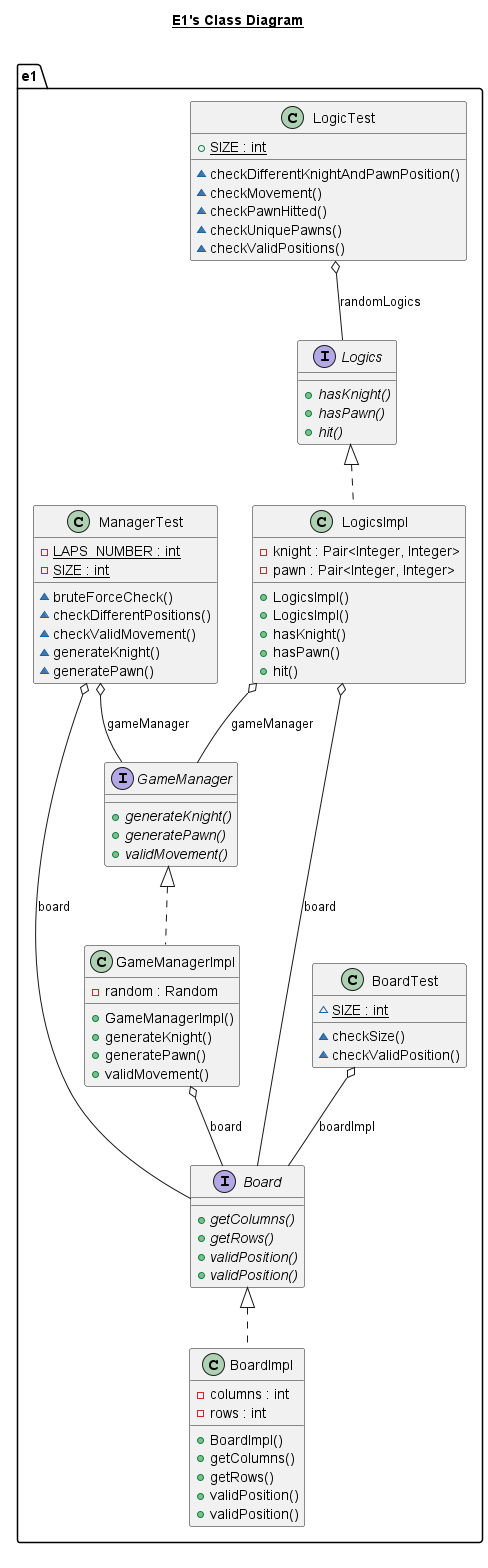

The diagram above was rendered by PlantUML. Its source (embedded in the PNG):
@startuml

title __E1's Class Diagram__\n

  namespace e1 {
    interface e1.Board {
        {abstract} + getColumns()
        {abstract} + getRows()
        {abstract} + validPosition()
        {abstract} + validPosition()
    }
  }
  

  namespace e1 {
    class e1.BoardImpl {
        - columns : int
        - rows : int
        + BoardImpl()
        + getColumns()
        + getRows()
        + validPosition()
        + validPosition()
    }
  }
  

  namespace e1 {
    class e1.BoardTest {
        {static} ~ SIZE : int
        ~ checkSize()
        ~ checkValidPosition()
    }
  }
  

  namespace e1 {
    interface e1.GameManager {
        {abstract} + generateKnight()
        {abstract} + generatePawn()
        {abstract} + validMovement()
    }
  }
  

  namespace e1 {
    class e1.GameManagerImpl {
        - random : Random
        + GameManagerImpl()
        + generateKnight()
        + generatePawn()
        + validMovement()
    }
  }
  

  namespace e1 {
    class e1.LogicTest {
        {static} + SIZE : int
        ~ checkDifferentKnightAndPawnPosition()
        ~ checkMovement()
        ~ checkPawnHitted()
        ~ checkUniquePawns()
        ~ checkValidPositions()
    }
  }
  

  namespace e1 {
    interface e1.Logics {
        {abstract} + hasKnight()
        {abstract} + hasPawn()
        {abstract} + hit()
    }
  }
  

  namespace e1 {
    class e1.LogicsImpl {
        - knight : Pair<Integer, Integer>
        - pawn : Pair<Integer, Integer>
        + LogicsImpl()
        + LogicsImpl()
        + hasKnight()
        + hasPawn()
        + hit()
    }
  }


  namespace e1 {
    class e1.ManagerTest {
        {static} - LAPS_NUMBER : int
        {static} - SIZE : int
        ~ bruteForceCheck()
        ~ checkDifferentPositions()
        ~ checkValidMovement()
        ~ generateKnight()
        ~ generatePawn()
    }
  }

  

  e1.BoardImpl .up.|> e1.Board
  e1.BoardTest o-- e1.Board : boardImpl
  e1.GameManagerImpl .up.|> e1.GameManager
  e1.GameManagerImpl o-- e1.Board : board
  e1.LogicTest o-- e1.Logics : randomLogics
  e1.LogicsImpl .up.|> e1.Logics
  e1.LogicsImpl o-- e1.Board : board
  e1.LogicsImpl o-- e1.GameManager : gameManager
  e1.ManagerTest o-- e1.Board : board
  e1.ManagerTest o-- e1.GameManager : gameManager


right footer

endfooter

@enduml